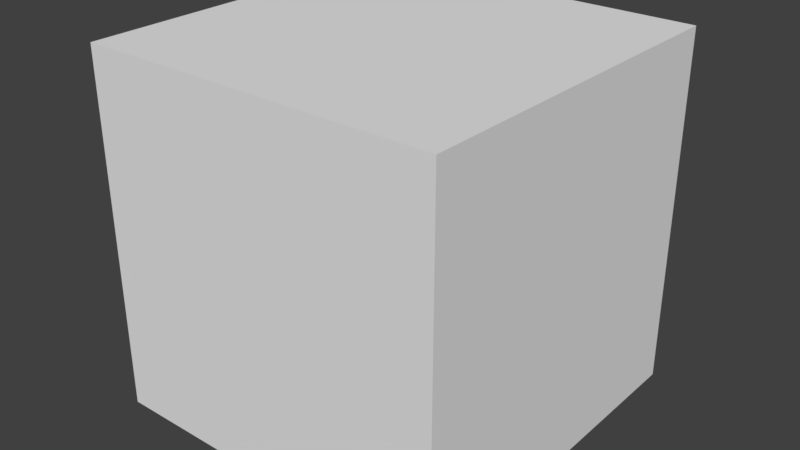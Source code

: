# Source: basecube.blend  (saved by Blender 2.79.0; exported with 4.5.12 LTS)
import bpy
from mathutils import Matrix  # noqa: F401  (used for matrix-valued properties, if any)

bpy.ops.wm.read_factory_settings(use_empty=True)
scene = bpy.context.scene
scene.name = 'Scene'

# ---- collections
col_collection_1 = bpy.data.collections.new('Collection 1'); scene.collection.children.link(col_collection_1)

# ---- world
world_world = bpy.data.worlds.new('World'); scene.world = world_world
world_world.color = (0.05088, 0.05088, 0.05088)
world_world.use_sun_shadow = False
world_world.sun_shadow_jitter_overblur = 0.0
world_world.cycles.sampling_method = 'MANUAL'

# ---- meshes
me_cube_001 = bpy.data.meshes.new('Cube.001')
me_cube_001.from_pydata([(-1.0, -1.0, -1.0), (-1.0, -1.0, 1.0), (-1.0, 1.0, -1.0), (-1.0, 1.0, 1.0), (1.0, -1.0, -1.0), (1.0, -1.0, 1.0), (1.0, 1.0, -1.0), (1.0, 1.0, 1.0)], [], [(0, 1, 3, 2), (2, 3, 7, 6), (6, 7, 5, 4), (4, 5, 1, 0), (2, 6, 4, 0), (7, 3, 1, 5)])
me_cube_001.use_remesh_preserve_volume = False
me_cube_001.use_remesh_preserve_attributes = False
me_cube_001.use_mirror_vertex_groups = False
me_cube_001.update()

# ---- objects
ob_cube = bpy.data.objects.new('Cube', me_cube_001)

# ---- transforms, parenting, visibility, modifiers, constraints
ob_cube.location = (1.0, 1.0, 1.0)
ob_cube.lineart.crease_threshold = 0.0

# ---- collection membership
col_collection_1.objects.link(ob_cube)

# ---- scene / render settings (as saved in the file)
scene.frame_start = 1; scene.frame_end = 250; scene.frame_set(1)
scene.render.engine = 'BLENDER_EEVEE_NEXT'
scene.render.resolution_percentage = 50
scene.render.dither_intensity = 0.0
scene.cycles.use_denoising = False
scene.cycles.samples = 128
scene.cycles.sampling_pattern = 'TABULATED_SOBOL'
scene.cycles.use_adaptive_sampling = False
scene.cycles.use_light_tree = False
scene.cycles.blur_glossy = 0.0
scene.cycles.sample_clamp_indirect = 0.0
scene.view_settings.view_transform = 'Standard'
bpy.context.view_layer.update()

# ---- added for rendering (the .blend has no active camera and no usable light): camera, sun
cam_auto = bpy.data.cameras.new('AutoCamera')
cam_auto.lens = 50.0
cam_auto.sensor_width = 36.0
cam_auto.clip_end = 1000.0
ob_auto_camera = bpy.data.objects.new('AutoCamera', cam_auto)
scene.collection.objects.link(ob_auto_camera)
ob_auto_camera.location = (4.20507, -2.84609, 3.56406)
ob_auto_camera.rotation_euler = (1.09748, -7.21219e-08, 0.694738)
scene.camera = ob_auto_camera
light_auto_sun = bpy.data.lights.new('AutoSun', 'SUN')
light_auto_sun.energy = 3.0
light_auto_sun.angle = 0.0523599
ob_auto_sun = bpy.data.objects.new('AutoSun', light_auto_sun)
scene.collection.objects.link(ob_auto_sun)
ob_auto_sun.rotation_euler = (0.872665, 0.174533, 0.523599)
bpy.context.view_layer.update()
